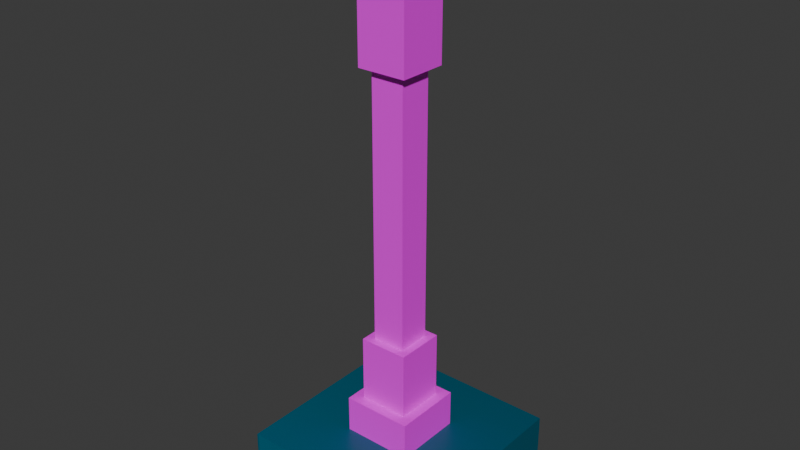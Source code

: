 # Source: TombPillar.blend  (saved by Blender 4.3.34; exported with 4.5.12 LTS)
import bpy
from mathutils import Matrix  # noqa: F401  (used for matrix-valued properties, if any)

bpy.ops.wm.read_factory_settings(use_empty=True)
scene = bpy.context.scene
scene.name = 'Scene'

# ---- collections
col_collection = bpy.data.collections.new('Collection'); scene.collection.children.link(col_collection)

# ---- images (referenced by path relative to the original .blend; pixels are not part of the script)
import os
ASSET_DIR = os.environ.get("B2B_ASSET_DIR", "")  # directory of the original .blend (textures are referenced by path, not embedded)
HERE = os.path.dirname(os.path.abspath(__file__))  # packed textures are extracted next to this script under _unpacked/

def load_image(name, relpath, width, height, colorspace="sRGB"):
    """Load a texture the original file referenced (path relative to the .blend, or extracted next to this script)."""
    p = next((c for c in (os.path.join(HERE, relpath), os.path.join(ASSET_DIR, relpath)) if relpath and os.path.exists(c)), "")
    if p:
        img = bpy.data.images.load(p, check_existing=True)
        img.name = name
    else:  # same state as the original file: an image datablock whose file is absent (Cycles renders it pink)
        img = bpy.data.images.new(name, width, height)
        img.source = "FILE"
        img.filepath = "//" + (relpath or name)
    img.colorspace_settings.name = colorspace
    return img
img_tombfloor_png = load_image('TombFloor.png', '_unpacked/TombFloor.abd15649.png', 32, 128, 'sRGB')
img_tombwall_png = load_image('TombWall.png', 'TombWall.png', 1024, 1024, 'sRGB')

# ---- materials (node trees are filled in below, after node groups)
mat_tombfloor = bpy.data.materials.new('TombFloor')
mat_tombpillar = bpy.data.materials.new('TombPillar')

# ---- material node trees
mat_tombfloor.use_nodes = True; mat_tombfloor.node_tree.nodes.clear()
_N = mat_tombfloor.node_tree.nodes; _L = mat_tombfloor.node_tree.links
n0 = _N.new('ShaderNodeBsdfPrincipled'); n0.name = 'Principled BSDF'; n0.location = (10, 300)
n1 = _N.new('ShaderNodeOutputMaterial'); n1.name = 'Material Output'; n1.location = (300, 300)
n2 = _N.new('ShaderNodeTexImage'); n2.name = 'Image Texture'; n2.location = (-280, 280)
n2.image = img_tombfloor_png
_L.new(n0.outputs[0], n1.inputs[0])
_L.new(n2.outputs[0], n0.inputs[0])
n1.is_active_output = True
mat_tombpillar.use_nodes = True; mat_tombpillar.node_tree.nodes.clear()
_N = mat_tombpillar.node_tree.nodes; _L = mat_tombpillar.node_tree.links
n0 = _N.new('ShaderNodeBsdfPrincipled'); n0.name = 'Principled BSDF'; n0.location = (10, 300)
n1 = _N.new('ShaderNodeOutputMaterial'); n1.name = 'Material Output'; n1.location = (300, 300)
n2 = _N.new('ShaderNodeTexImage'); n2.name = 'Image Texture'; n2.location = (-280, 280)
n2.image = img_tombwall_png
_L.new(n0.outputs[0], n1.inputs[0])
_L.new(n2.outputs[0], n0.inputs[0])
n1.is_active_output = True

# ---- world
world_world = bpy.data.worlds.new('World'); scene.world = world_world
world_world.use_nodes = True; world_world.node_tree.nodes.clear()
_N = world_world.node_tree.nodes; _L = world_world.node_tree.links
n0 = _N.new('ShaderNodeOutputWorld'); n0.name = 'World Output'; n0.location = (300, 300)
n1 = _N.new('ShaderNodeBackground'); n1.name = 'Background'; n1.location = (10, 300)
n1.inputs[0].default_value = (0.05088, 0.05088, 0.05088, 1.0)
_L.new(n1.outputs[0], n0.inputs[0])
n0.is_active_output = True
world_world.color = (0.05088, 0.05088, 0.05088)
world_world.sun_shadow_jitter_overblur = 0.0

# ---- meshes
me_cube_001 = bpy.data.meshes.new('Cube.001')
me_cube_001.from_pydata([(-1.0, -1.0, -1.0), (-1.0, -1.0, 1.0), (-1.0, 1.0, -1.0), (-1.0, 1.0, 1.0), (1.0, -1.0, -1.0), (1.0, -1.0, 1.0), (1.0, 1.0, -1.0), (1.0, 1.0, 1.0)], [], [(0, 1, 3, 2), (2, 3, 7, 6), (6, 7, 5, 4), (4, 5, 1, 0), (2, 6, 4, 0), (7, 3, 1, 5)])
_uv = me_cube_001.uv_layers.new(name='UVMap')
_uv.uv.foreach_set('vector', [0.375, 0.0, 0.625, 0.0, 0.625, 0.25, 0.375, 0.25, 0.375, 0.25, 0.625, 0.25, 0.625, 0.5, 0.375, 0.5, 0.375, 0.5, 0.625, 0.5, 0.625, 0.75, 0.375, 0.75, 0.375, 0.75, 0.625, 0.75, 0.625, 1.0, 0.375, 1.0, 0.125, 0.5, 0.375, 0.5, 0.375, 0.75, 0.125, 0.75, 0.625, 0.5, 0.875, 0.5, 0.875, 0.75, 0.625, 0.75])
me_cube_001.materials.append(mat_tombfloor)
me_cube_001.update()
me_cube_008 = bpy.data.meshes.new('Cube.008')
me_cube_008.from_pydata([(-0.25, -0.25, -0.25), (-0.25, -0.25, 0.25), (-0.25, 0.25, -0.25), (-0.25, 0.25, 0.25), (0.25, -0.25, -0.25), (0.25, -0.25, 0.25), (0.25, 0.25, -0.25), (0.25, 0.25, 0.25), (-0.25, -0.25, 0.125), (-0.25, 0.25, 0.125), (0.25, 0.25, 0.125), (0.25, -0.25, 0.125), (-0.25, 0.25, -0.2125), (0.25, 0.25, -0.2125), (0.25, -0.25, -0.2125), (-0.25, -0.25, -0.2125), (-0.25, -0.25, -0.145), (-0.25, 0.25, -0.145), (0.25, 0.25, -0.145), (0.25, -0.25, -0.145), (-0.1696, -0.1696, -0.145), (-0.1696, -0.1696, 0.125), (0.1696, -0.1696, 0.125), (0.1696, 0.1696, 0.125), (-0.1696, 0.1696, 0.125), (-0.1696, 0.1696, -0.145), (0.1696, 0.1696, -0.145), (0.1696, -0.1696, -0.145), (-0.3546, 0.3546, -0.25), (-0.3546, -0.3546, -0.25), (-0.3546, 0.3546, -0.2125), (0.3546, 0.3546, -0.25), (0.3546, 0.3546, -0.2125), (0.3546, -0.3546, -0.25), (0.3546, -0.3546, -0.2125), (-0.3546, -0.3546, -0.2125)], [], [(8, 1, 3, 9), (9, 3, 7, 10), (10, 7, 5, 11), (11, 5, 1, 8), (2, 6, 4, 0), (7, 3, 1, 5), (10, 11, 22, 23), (8, 9, 24, 21), (17, 16, 20, 25), (19, 18, 26, 27), (6, 2, 28, 31), (13, 14, 34, 32), (0, 4, 33, 29), (12, 13, 32, 30), (15, 16, 17, 12), (12, 17, 18, 13), (13, 18, 19, 14), (14, 19, 16, 15), (27, 22, 21, 20), (26, 23, 22, 27), (25, 24, 23, 26), (20, 21, 24, 25), (16, 19, 27, 20), (18, 17, 25, 26), (9, 10, 23, 24), (11, 8, 21, 22), (29, 35, 30, 28), (28, 30, 32, 31), (31, 32, 34, 33), (33, 34, 35, 29), (15, 12, 30, 35), (2, 0, 29, 28), (4, 6, 31, 33), (14, 15, 35, 34)])
_uv = me_cube_008.uv_layers.new(name='UVMap')
_uv.uv.foreach_set('vector', [0.6962, 0.2555, 0.6962, 0.01056, 0.3043, 0.01056, 0.3043, 0.2555, 0.3043, 0.2555, 0.3043, 0.01056, 0.3043, 0.01056, 0.3043, 0.2555, 0.3043, 0.2555, 0.3043, 0.01056, 0.6962, 0.01056, 0.6962, 0.2555, 0.6962, 0.2555, 0.6962, 0.01056, 0.6962, 0.01056, 0.6962, 0.2555, 0.3043, 0.9903, 0.3043, 0.9903, 0.6962, 0.9903, 0.6962, 0.9903, 0.3043, 0.01056, 0.3043, 0.01056, 0.6962, 0.01056, 0.6962, 0.01056, 0.3043, 0.2555, 0.6962, 0.2555, 0.6332, 0.2555, 0.3673, 0.2555, 0.6962, 0.2555, 0.3043, 0.2555, 0.3673, 0.2555, 0.6332, 0.2555, 0.3043, 0.7845, 0.6962, 0.7845, 0.6332, 0.7845, 0.3673, 0.7845, 0.6962, 0.7845, 0.3043, 0.7845, 0.3673, 0.7845, 0.6332, 0.7845, 0.3043, 0.9903, 0.3043, 0.9903, 0.2223, 0.9903, 0.2223, 0.9903, 0.3043, 0.9168, 0.6962, 0.9168, 0.7781, 0.9168, 0.2223, 0.9168, 0.6962, 0.9903, 0.6962, 0.9903, 0.7781, 0.9903, 0.7781, 0.9903, 0.3043, 0.9168, 0.3043, 0.9168, 0.2223, 0.9168, 0.2223, 0.9168, 0.6962, 0.9168, 0.6962, 0.7845, 0.3043, 0.7845, 0.3043, 0.9168, 0.3043, 0.9168, 0.3043, 0.7845, 0.3043, 0.7845, 0.3043, 0.9168, 0.3043, 0.9168, 0.3043, 0.7845, 0.6962, 0.7845, 0.6962, 0.9168, 0.6962, 0.9168, 0.6962, 0.7845, 0.6962, 0.7845, 0.6962, 0.9168, 0.6332, 0.7845, 0.6332, 0.2555, 0.6332, 0.2555, 0.6332, 0.7845, 0.3673, 0.7845, 0.3673, 0.2555, 0.6332, 0.2555, 0.6332, 0.7845, 0.3673, 0.7845, 0.3673, 0.2555, 0.3673, 0.2555, 0.3673, 0.7845, 0.6332, 0.7845, 0.6332, 0.2555, 0.3673, 0.2555, 0.3673, 0.7845, 0.6962, 0.7845, 0.6962, 0.7845, 0.6332, 0.7845, 0.6332, 0.7845, 0.3043, 0.7845, 0.3043, 0.7845, 0.3673, 0.7845, 0.3673, 0.7845, 0.3043, 0.2555, 0.3043, 0.2555, 0.3673, 0.2555, 0.3673, 0.2555, 0.6962, 0.2555, 0.6962, 0.2555, 0.6332, 0.2555, 0.6332, 0.2555, 0.7781, 0.9903, 0.7781, 0.9168, 0.2223, 0.9168, 0.2223, 0.9903, 0.2223, 0.9903, 0.2223, 0.9168, 0.2223, 0.9168, 0.2223, 0.9903, 0.2223, 0.9903, 0.2223, 0.9168, 0.7781, 0.9168, 0.7781, 0.9903, 0.7781, 0.9903, 0.7781, 0.9168, 0.7781, 0.9168, 0.7781, 0.9903, 0.6962, 0.9168, 0.3043, 0.9168, 0.2223, 0.9168, 0.7781, 0.9168, 0.3043, 0.9903, 0.6962, 0.9903, 0.7781, 0.9903, 0.2223, 0.9903, 0.6962, 0.9903, 0.3043, 0.9903, 0.2223, 0.9903, 0.7781, 0.9903, 0.6962, 0.9168, 0.6962, 0.9168, 0.7781, 0.9168, 0.7781, 0.9168])
me_cube_008.materials.append(mat_tombpillar)
me_cube_008.update()

# ---- objects
ob_tombfloor_noimp = bpy.data.objects.new('TombFloor-noimp', me_cube_001)
ob_tombpillar_col = bpy.data.objects.new('TombPillar-col', me_cube_008)

# ---- transforms, parenting, visibility, modifiers, constraints
ob_tombfloor_noimp.location = (0.0, 0.0, 0.25)
ob_tombfloor_noimp.scale = (1.0, 1.0, 0.25)
ob_tombpillar_col.location = (0.0, 0.0, 3.0)
ob_tombpillar_col.scale = (1.0, 1.0, 10.0)

# ---- collection membership
col_collection.objects.link(ob_tombfloor_noimp)
col_collection.objects.link(ob_tombpillar_col)

# ---- scene / render settings (as saved in the file)
scene.frame_start = 1; scene.frame_end = 250; scene.frame_set(1)
scene.render.engine = 'BLENDER_EEVEE_NEXT'
bpy.context.view_layer.update()

# ---- added for rendering (the .blend has no active camera and no usable light): camera, sun
cam_auto = bpy.data.cameras.new('AutoCamera')
cam_auto.lens = 50.0
cam_auto.sensor_width = 36.0
cam_auto.clip_end = 1000.0
ob_auto_camera = bpy.data.objects.new('AutoCamera', cam_auto)
scene.collection.objects.link(ob_auto_camera)
ob_auto_camera.location = (5.7222, -6.86664, 7.32776)
ob_auto_camera.rotation_euler = (1.09748, -7.21219e-08, 0.694738)
scene.camera = ob_auto_camera
light_auto_sun = bpy.data.lights.new('AutoSun', 'SUN')
light_auto_sun.energy = 3.0
light_auto_sun.angle = 0.0523599
ob_auto_sun = bpy.data.objects.new('AutoSun', light_auto_sun)
scene.collection.objects.link(ob_auto_sun)
ob_auto_sun.rotation_euler = (0.872665, 0.174533, 0.523599)
bpy.context.view_layer.update()
